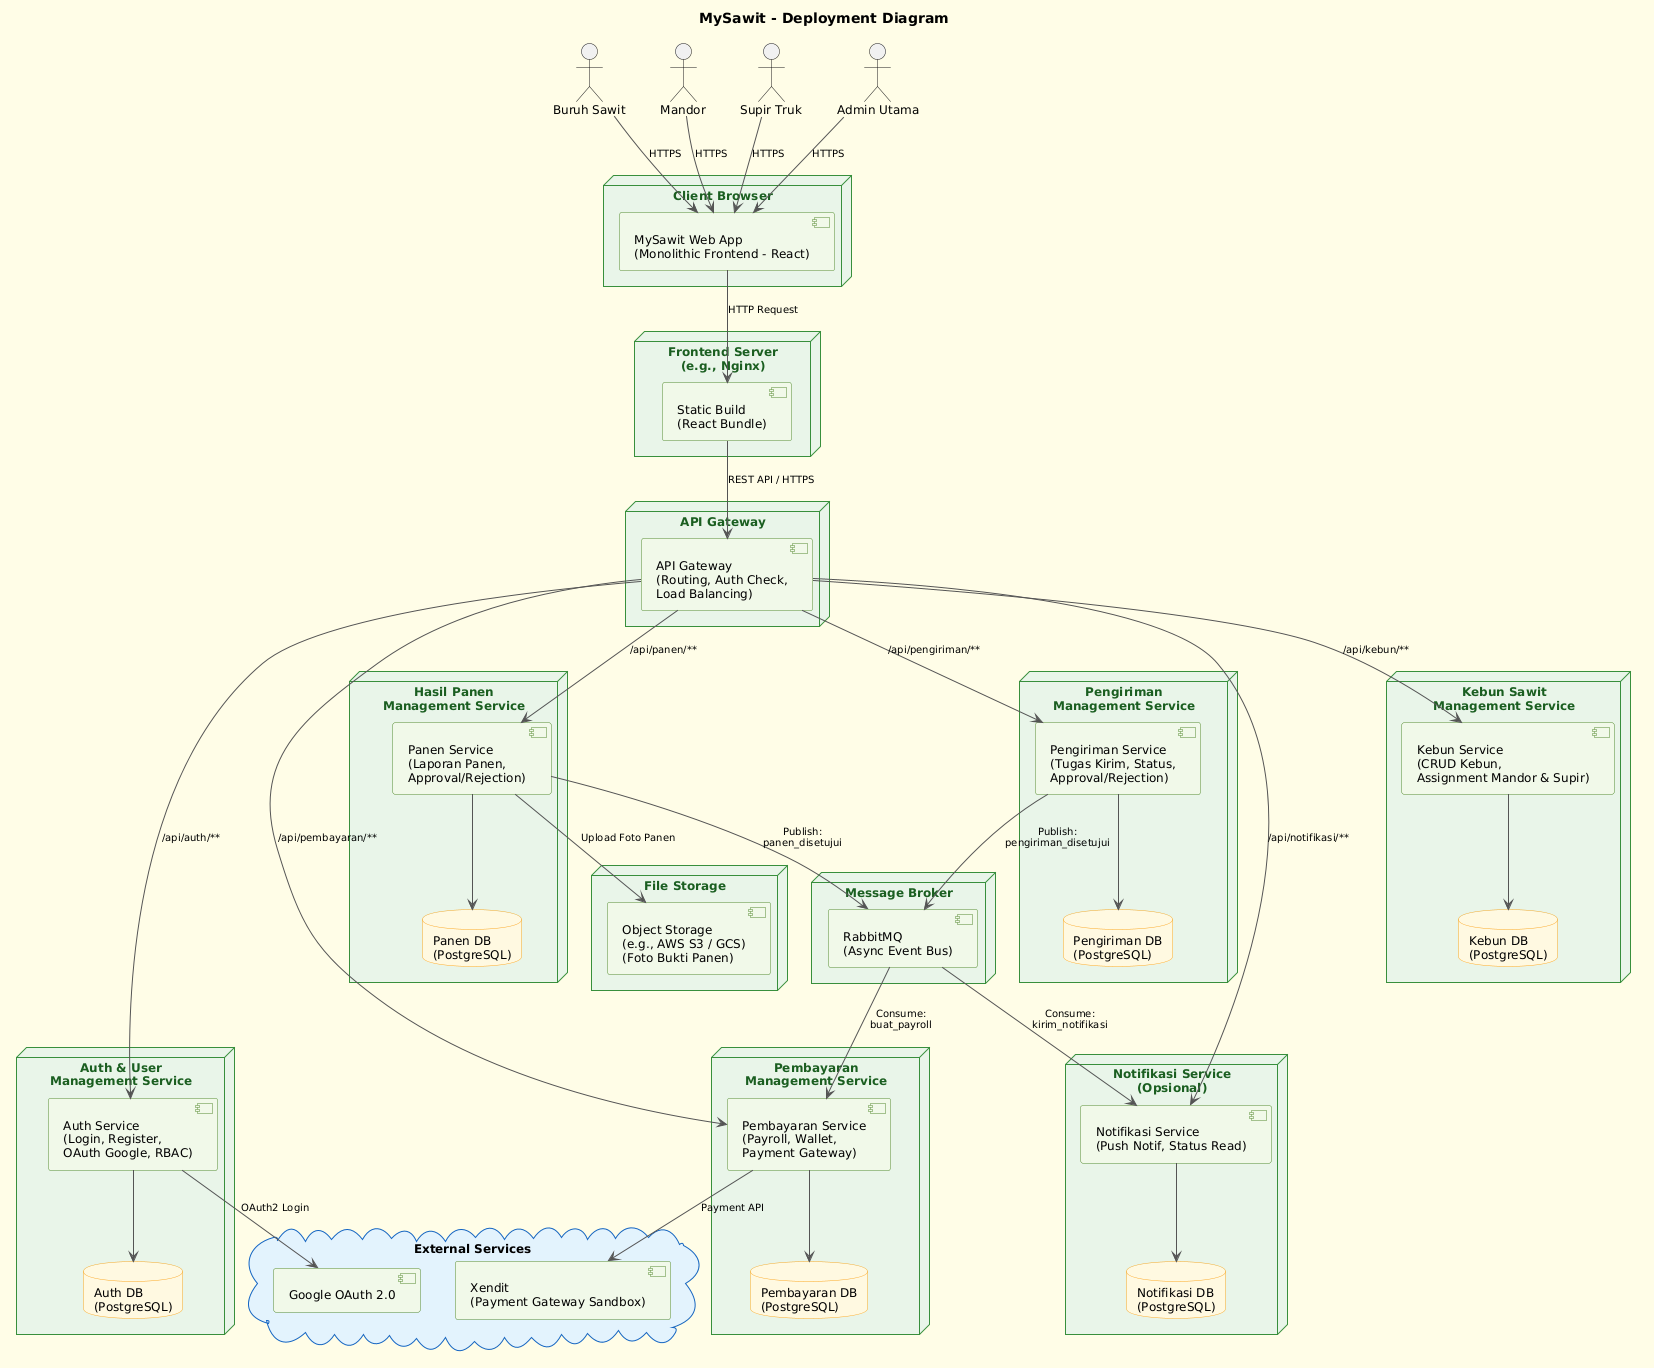

The diagram above was rendered by PlantUML. Its source (embedded in the PNG):
@startuml
title MySawit - Deployment Diagram

skinparam backgroundColor #FFFDE7
skinparam defaultFontName Arial
skinparam defaultFontSize 12

skinparam node {
  BackgroundColor #E8F5E9
  BorderColor #388E3C
  FontColor #1B5E20
  FontStyle Bold
}

skinparam component {
  BackgroundColor #F1F8E9
  BorderColor #558B2F
}

skinparam database {
  BackgroundColor #FFF8E1
  BorderColor #F9A825
}

skinparam cloud {
  BackgroundColor #E3F2FD
  BorderColor #1565C0
}

skinparam arrow {
  Color #555555
  FontSize 10
}

' =====================
' ACTORS
' =====================
actor "Buruh Sawit" as Buruh
actor "Mandor" as Mandor
actor "Supir Truk" as Supir
actor "Admin Utama" as Admin

' =====================
' CLIENT SIDE
' =====================
node "Client Browser" as ClientBrowser {
  component "MySawit Web App\n(Monolithic Frontend - React)" as FrontendApp
}

Buruh  --> FrontendApp : HTTPS
Mandor --> FrontendApp : HTTPS
Supir  --> FrontendApp : HTTPS
Admin  --> FrontendApp : HTTPS

' =====================
' WEB / FRONTEND SERVER
' =====================
node "Frontend Server\n(e.g., Nginx)" as FrontendServer {
  component "Static Build\n(React Bundle)" as StaticBuild
}

FrontendApp --> StaticBuild : HTTP Request

' =====================
' API GATEWAY
' =====================
node "API Gateway" as GatewayNode {
  component "API Gateway\n(Routing, Auth Check,\nLoad Balancing)" as Gateway
}

StaticBuild --> Gateway : REST API / HTTPS

' =====================
' MICROSERVICES
' =====================
node "Auth & User\nManagement Service" as AuthNode {
  component "Auth Service\n(Login, Register,\nOAuth Google, RBAC)" as AuthSvc
  database "Auth DB\n(PostgreSQL)" as AuthDB
}

node "Kebun Sawit\nManagement Service" as KebunNode {
  component "Kebun Service\n(CRUD Kebun,\nAssignment Mandor & Supir)" as KebunSvc
  database "Kebun DB\n(PostgreSQL)" as KebunDB
}

node "Hasil Panen\nManagement Service" as PanenNode {
  component "Panen Service\n(Laporan Panen,\nApproval/Rejection)" as PanenSvc
  database "Panen DB\n(PostgreSQL)" as PanenDB
}

node "Pengiriman\nManagement Service" as PengirimanNode {
  component "Pengiriman Service\n(Tugas Kirim, Status,\nApproval/Rejection)" as PengirimanSvc
  database "Pengiriman DB\n(PostgreSQL)" as PengirimanDB
}

node "Pembayaran\nManagement Service" as PembayaranNode {
  component "Pembayaran Service\n(Payroll, Wallet,\nPayment Gateway)" as PembayaranSvc
  database "Pembayaran DB\n(PostgreSQL)" as PembayaranDB
}

node "Notifikasi Service\n(Opsional)" as NotifNode {
  component "Notifikasi Service\n(Push Notif, Status Read)" as NotifSvc
  database "Notifikasi DB\n(PostgreSQL)" as NotifDB
}

' =====================
' MESSAGE BROKER
' =====================
node "Message Broker" as BrokerNode {
  component "RabbitMQ\n(Async Event Bus)" as Broker
}

' =====================
' FILE STORAGE
' =====================
node "File Storage" as StorageNode {
  component "Object Storage\n(e.g., AWS S3 / GCS)\n(Foto Bukti Panen)" as Storage
}

' =====================
' EXTERNAL SERVICES
' =====================
cloud "External Services" as ExtCloud {
  component "Google OAuth 2.0" as GoogleOAuth
  component "Xendit\n(Payment Gateway Sandbox)" as Xendit
}

' =====================
' GATEWAY -> SERVICES
' =====================
Gateway --> AuthSvc       : /api/auth/**
Gateway --> KebunSvc      : /api/kebun/**
Gateway --> PanenSvc      : /api/panen/**
Gateway --> PengirimanSvc : /api/pengiriman/**
Gateway --> PembayaranSvc : /api/pembayaran/**
Gateway --> NotifSvc      : /api/notifikasi/**

' =====================
' SERVICES -> DB
' =====================
AuthSvc       --> AuthDB
KebunSvc      --> KebunDB
PanenSvc      --> PanenDB
PengirimanSvc --> PengirimanDB
PembayaranSvc --> PembayaranDB
NotifSvc      --> NotifDB

' =====================
' ASYNC EVENTS (Message Broker)
' =====================
PanenSvc      --> Broker : Publish:\npanen_disetujui
PengirimanSvc --> Broker : Publish:\npengiriman_disetujui
Broker --> PembayaranSvc : Consume:\nbuat_payroll
Broker --> NotifSvc      : Consume:\nkirim_notifikasi

' =====================
' EXTERNAL INTEGRATIONS
' =====================
AuthSvc       --> GoogleOAuth : OAuth2 Login
PembayaranSvc --> Xendit      : Payment API
PanenSvc      --> Storage     : Upload Foto Panen
@enduml